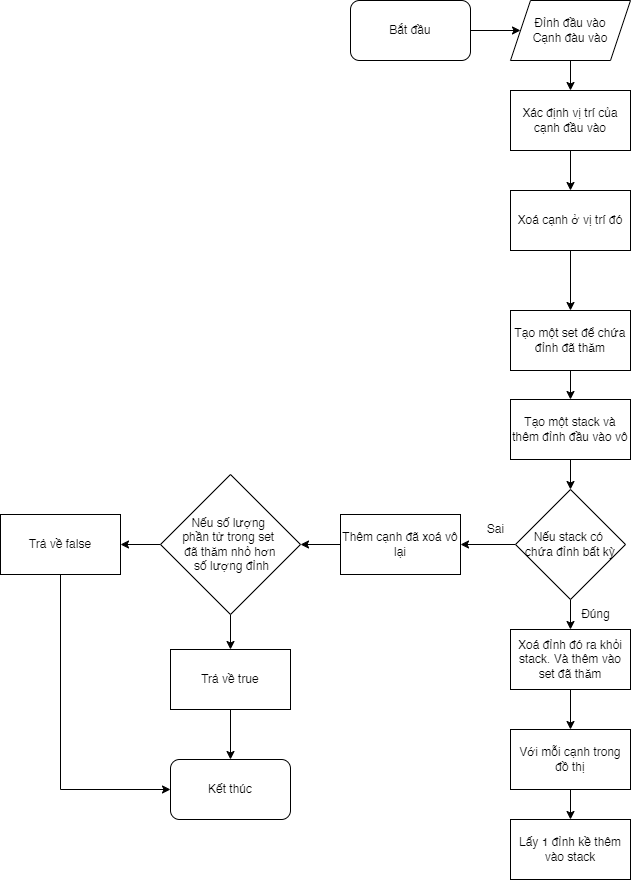

The diagram above was exported from draw.io. Its source (the exported page's mxGraphModel, read from the mxfile embedded in the PNG):
<mxGraphModel dx="1434" dy="844" grid="1" gridSize="10" guides="1" tooltips="1" connect="1" arrows="1" fold="1" page="1" pageScale="1" pageWidth="850" pageHeight="1100" math="0" shadow="0">
  <root>
    <mxCell id="0" />
    <mxCell id="1" parent="0" />
    <mxCell id="_OvMld2T6wZasRQ2_h9S-21" value="" style="edgeStyle=orthogonalEdgeStyle;rounded=0;orthogonalLoop=1;jettySize=auto;html=1;" parent="1" source="6OdMytKb5-loGxPtuCH9-1" target="6OdMytKb5-loGxPtuCH9-15" edge="1">
      <mxGeometry relative="1" as="geometry" />
    </mxCell>
    <mxCell id="6OdMytKb5-loGxPtuCH9-1" value="Bắt đầu" style="rounded=1;whiteSpace=wrap;html=1;" parent="1" vertex="1">
      <mxGeometry x="360" y="10" width="120" height="60" as="geometry" />
    </mxCell>
    <mxCell id="6OdMytKb5-loGxPtuCH9-6" value="" style="edgeStyle=orthogonalEdgeStyle;rounded=0;orthogonalLoop=1;jettySize=auto;html=1;" parent="1" source="6OdMytKb5-loGxPtuCH9-2" target="6OdMytKb5-loGxPtuCH9-3" edge="1">
      <mxGeometry relative="1" as="geometry" />
    </mxCell>
    <mxCell id="6OdMytKb5-loGxPtuCH9-2" value="Xác định vị trí của cạnh đầu vào" style="rounded=0;whiteSpace=wrap;html=1;" parent="1" vertex="1">
      <mxGeometry x="520" y="100" width="120" height="60" as="geometry" />
    </mxCell>
    <mxCell id="_OvMld2T6wZasRQ2_h9S-25" style="edgeStyle=orthogonalEdgeStyle;rounded=0;orthogonalLoop=1;jettySize=auto;html=1;exitX=0.5;exitY=1;exitDx=0;exitDy=0;entryX=0.5;entryY=0;entryDx=0;entryDy=0;" parent="1" source="6OdMytKb5-loGxPtuCH9-3" target="6OdMytKb5-loGxPtuCH9-7" edge="1">
      <mxGeometry relative="1" as="geometry" />
    </mxCell>
    <mxCell id="6OdMytKb5-loGxPtuCH9-3" value="Xoá cạnh ở vị trí đó" style="rounded=0;whiteSpace=wrap;html=1;" parent="1" vertex="1">
      <mxGeometry x="520" y="200" width="120" height="60" as="geometry" />
    </mxCell>
    <mxCell id="_OvMld2T6wZasRQ2_h9S-26" value="" style="edgeStyle=orthogonalEdgeStyle;rounded=0;orthogonalLoop=1;jettySize=auto;html=1;" parent="1" source="6OdMytKb5-loGxPtuCH9-7" target="6OdMytKb5-loGxPtuCH9-9" edge="1">
      <mxGeometry relative="1" as="geometry" />
    </mxCell>
    <mxCell id="6OdMytKb5-loGxPtuCH9-7" value="Tạo một set để chứa đỉnh đã thăm" style="rounded=0;whiteSpace=wrap;html=1;" parent="1" vertex="1">
      <mxGeometry x="520" y="320" width="120" height="60" as="geometry" />
    </mxCell>
    <mxCell id="6OdMytKb5-loGxPtuCH9-12" value="" style="edgeStyle=orthogonalEdgeStyle;rounded=0;orthogonalLoop=1;jettySize=auto;html=1;" parent="1" source="6OdMytKb5-loGxPtuCH9-9" target="6OdMytKb5-loGxPtuCH9-11" edge="1">
      <mxGeometry relative="1" as="geometry" />
    </mxCell>
    <mxCell id="6OdMytKb5-loGxPtuCH9-9" value="Tạo một stack và thêm đỉnh đầu vào vô" style="rounded=0;whiteSpace=wrap;html=1;" parent="1" vertex="1">
      <mxGeometry x="520" y="409" width="120" height="60" as="geometry" />
    </mxCell>
    <mxCell id="6OdMytKb5-loGxPtuCH9-14" value="" style="edgeStyle=orthogonalEdgeStyle;rounded=0;orthogonalLoop=1;jettySize=auto;html=1;" parent="1" source="6OdMytKb5-loGxPtuCH9-11" target="6OdMytKb5-loGxPtuCH9-13" edge="1">
      <mxGeometry relative="1" as="geometry" />
    </mxCell>
    <mxCell id="_OvMld2T6wZasRQ2_h9S-5" style="edgeStyle=orthogonalEdgeStyle;rounded=0;orthogonalLoop=1;jettySize=auto;html=1;exitX=0;exitY=0.5;exitDx=0;exitDy=0;entryX=1;entryY=0.5;entryDx=0;entryDy=0;" parent="1" source="6OdMytKb5-loGxPtuCH9-11" target="6OdMytKb5-loGxPtuCH9-20" edge="1">
      <mxGeometry relative="1" as="geometry" />
    </mxCell>
    <mxCell id="6OdMytKb5-loGxPtuCH9-11" value="Nếu stack có&amp;nbsp;&lt;div&gt;chứa đỉnh bất kỳ&lt;/div&gt;" style="rhombus;whiteSpace=wrap;html=1;" parent="1" vertex="1">
      <mxGeometry x="525" y="499" width="110" height="110" as="geometry" />
    </mxCell>
    <mxCell id="6OdMytKb5-loGxPtuCH9-19" value="" style="edgeStyle=orthogonalEdgeStyle;rounded=0;orthogonalLoop=1;jettySize=auto;html=1;" parent="1" source="6OdMytKb5-loGxPtuCH9-13" target="6OdMytKb5-loGxPtuCH9-18" edge="1">
      <mxGeometry relative="1" as="geometry" />
    </mxCell>
    <mxCell id="6OdMytKb5-loGxPtuCH9-13" value="Xoá đỉnh đó ra khỏi stack. Và thêm vào set đã thăm" style="rounded=0;whiteSpace=wrap;html=1;" parent="1" vertex="1">
      <mxGeometry x="520" y="639" width="120" height="60" as="geometry" />
    </mxCell>
    <mxCell id="_OvMld2T6wZasRQ2_h9S-22" value="" style="edgeStyle=orthogonalEdgeStyle;rounded=0;orthogonalLoop=1;jettySize=auto;html=1;" parent="1" source="6OdMytKb5-loGxPtuCH9-15" target="6OdMytKb5-loGxPtuCH9-2" edge="1">
      <mxGeometry relative="1" as="geometry" />
    </mxCell>
    <mxCell id="6OdMytKb5-loGxPtuCH9-15" value="Đỉnh đầu vào&lt;div&gt;Cạnh đàu vào&lt;/div&gt;" style="shape=parallelogram;perimeter=parallelogramPerimeter;whiteSpace=wrap;html=1;fixedSize=1;" parent="1" vertex="1">
      <mxGeometry x="520" y="10" width="120" height="60" as="geometry" />
    </mxCell>
    <mxCell id="_OvMld2T6wZasRQ2_h9S-3" value="" style="edgeStyle=orthogonalEdgeStyle;rounded=0;orthogonalLoop=1;jettySize=auto;html=1;" parent="1" source="6OdMytKb5-loGxPtuCH9-18" target="_OvMld2T6wZasRQ2_h9S-2" edge="1">
      <mxGeometry relative="1" as="geometry" />
    </mxCell>
    <mxCell id="6OdMytKb5-loGxPtuCH9-18" value="Với mỗi cạnh trong đồ thị" style="rounded=0;whiteSpace=wrap;html=1;" parent="1" vertex="1">
      <mxGeometry x="520" y="739" width="120" height="60" as="geometry" />
    </mxCell>
    <mxCell id="_OvMld2T6wZasRQ2_h9S-11" style="edgeStyle=orthogonalEdgeStyle;rounded=0;orthogonalLoop=1;jettySize=auto;html=1;exitX=0;exitY=0.5;exitDx=0;exitDy=0;entryX=1;entryY=0.5;entryDx=0;entryDy=0;" parent="1" source="6OdMytKb5-loGxPtuCH9-20" target="_OvMld2T6wZasRQ2_h9S-10" edge="1">
      <mxGeometry relative="1" as="geometry" />
    </mxCell>
    <mxCell id="6OdMytKb5-loGxPtuCH9-20" value="Thêm cạnh đã xoá vô lại" style="rounded=0;whiteSpace=wrap;html=1;" parent="1" vertex="1">
      <mxGeometry x="350" y="524" width="120" height="60" as="geometry" />
    </mxCell>
    <mxCell id="_OvMld2T6wZasRQ2_h9S-2" value="Lấy 1 đỉnh kề thêm vào stack" style="rounded=0;whiteSpace=wrap;html=1;" parent="1" vertex="1">
      <mxGeometry x="520" y="829" width="120" height="60" as="geometry" />
    </mxCell>
    <mxCell id="_OvMld2T6wZasRQ2_h9S-4" value="Đúng" style="text;html=1;align=center;verticalAlign=middle;resizable=0;points=[];autosize=1;strokeColor=none;fillColor=none;" parent="1" vertex="1">
      <mxGeometry x="580" y="609" width="50" height="30" as="geometry" />
    </mxCell>
    <mxCell id="_OvMld2T6wZasRQ2_h9S-6" value="Sai" style="text;html=1;align=center;verticalAlign=middle;resizable=0;points=[];autosize=1;strokeColor=none;fillColor=none;" parent="1" vertex="1">
      <mxGeometry x="485" y="524" width="40" height="30" as="geometry" />
    </mxCell>
    <mxCell id="_OvMld2T6wZasRQ2_h9S-17" style="edgeStyle=orthogonalEdgeStyle;rounded=0;orthogonalLoop=1;jettySize=auto;html=1;exitX=0;exitY=0.5;exitDx=0;exitDy=0;entryX=1;entryY=0.5;entryDx=0;entryDy=0;" parent="1" source="_OvMld2T6wZasRQ2_h9S-10" target="_OvMld2T6wZasRQ2_h9S-16" edge="1">
      <mxGeometry relative="1" as="geometry" />
    </mxCell>
    <mxCell id="_OvMld2T6wZasRQ2_h9S-18" style="edgeStyle=orthogonalEdgeStyle;rounded=0;orthogonalLoop=1;jettySize=auto;html=1;exitX=0.5;exitY=1;exitDx=0;exitDy=0;entryX=0.5;entryY=0;entryDx=0;entryDy=0;" parent="1" source="_OvMld2T6wZasRQ2_h9S-10" target="_OvMld2T6wZasRQ2_h9S-13" edge="1">
      <mxGeometry relative="1" as="geometry" />
    </mxCell>
    <mxCell id="_OvMld2T6wZasRQ2_h9S-10" value="Nếu số lượng&amp;nbsp;&lt;div&gt;phần tử trong set&amp;nbsp;&lt;/div&gt;&lt;div&gt;đã thăm nhỏ hơn&lt;/div&gt;&lt;div&gt;&amp;nbsp;số lượng đỉnh&lt;/div&gt;" style="rhombus;whiteSpace=wrap;html=1;" parent="1" vertex="1">
      <mxGeometry x="170" y="484" width="140" height="140" as="geometry" />
    </mxCell>
    <mxCell id="_OvMld2T6wZasRQ2_h9S-12" value="Kết thúc" style="rounded=1;whiteSpace=wrap;html=1;" parent="1" vertex="1">
      <mxGeometry x="180" y="769" width="120" height="60" as="geometry" />
    </mxCell>
    <mxCell id="_OvMld2T6wZasRQ2_h9S-19" style="edgeStyle=orthogonalEdgeStyle;rounded=0;orthogonalLoop=1;jettySize=auto;html=1;exitX=0.5;exitY=1;exitDx=0;exitDy=0;entryX=0.5;entryY=0;entryDx=0;entryDy=0;" parent="1" source="_OvMld2T6wZasRQ2_h9S-13" target="_OvMld2T6wZasRQ2_h9S-12" edge="1">
      <mxGeometry relative="1" as="geometry" />
    </mxCell>
    <mxCell id="_OvMld2T6wZasRQ2_h9S-13" value="Trả về true" style="rounded=0;whiteSpace=wrap;html=1;" parent="1" vertex="1">
      <mxGeometry x="180" y="659" width="120" height="60" as="geometry" />
    </mxCell>
    <mxCell id="_OvMld2T6wZasRQ2_h9S-20" style="edgeStyle=orthogonalEdgeStyle;rounded=0;orthogonalLoop=1;jettySize=auto;html=1;exitX=0.5;exitY=1;exitDx=0;exitDy=0;entryX=0;entryY=0.5;entryDx=0;entryDy=0;" parent="1" source="_OvMld2T6wZasRQ2_h9S-16" target="_OvMld2T6wZasRQ2_h9S-12" edge="1">
      <mxGeometry relative="1" as="geometry" />
    </mxCell>
    <mxCell id="_OvMld2T6wZasRQ2_h9S-16" value="Trả về false" style="rounded=0;whiteSpace=wrap;html=1;" parent="1" vertex="1">
      <mxGeometry x="10" y="524" width="120" height="60" as="geometry" />
    </mxCell>
  </root>
</mxGraphModel>